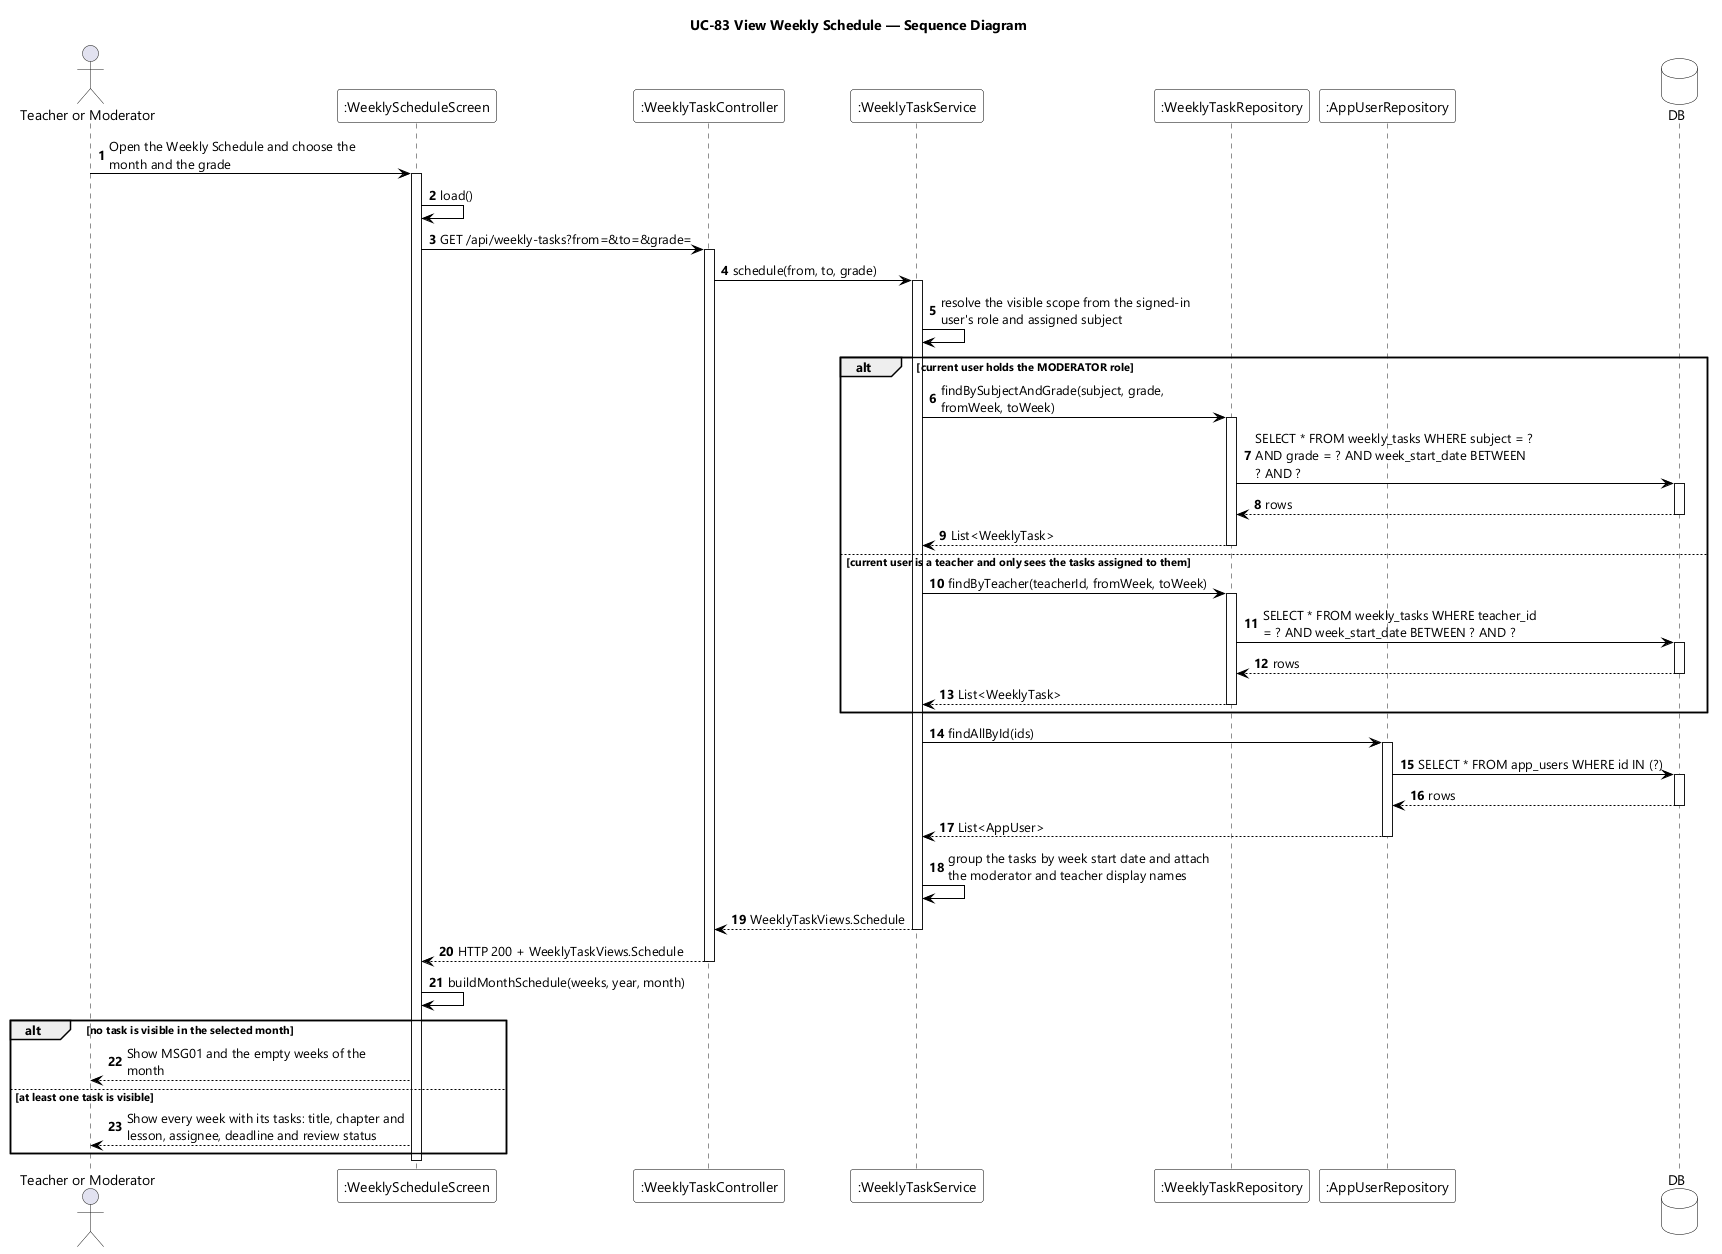

The diagram above was rendered by PlantUML. Its source (embedded in the PNG):
@startuml UC-83 View Weekly Schedule - Sequence Diagram
skinparamlocked dpi 96
skinparam defaultFontName "Segoe UI"
skinparam shadowing false
skinparam ParticipantBackgroundColor #FFFFFF
skinparam ParticipantBorderColor #000000
skinparam DatabaseBackgroundColor #FFFFFF
skinparam DatabaseBorderColor #000000
skinparam ArrowColor #000000
skinparam sequenceMessageAlign left
skinparam maxMessageSize 280
title UC-83 View Weekly Schedule — Sequence Diagram

actor "Teacher or Moderator" as USER
participant ":WeeklyScheduleScreen" as UI
participant ":WeeklyTaskController" as CTL
participant ":WeeklyTaskService" as SVC
participant ":WeeklyTaskRepository" as REPO
participant ":AppUserRepository" as USERS
database DB

autonumber
USER -> UI : Open the Weekly Schedule and choose the month and the grade
activate UI
UI -> UI : load()
UI -> CTL : GET /api/weekly-tasks?from=&to=&grade=
activate CTL
CTL -> SVC : schedule(from, to, grade)
activate SVC
SVC -> SVC : resolve the visible scope from the signed-in user's role and assigned subject

alt current user holds the MODERATOR role
  SVC -> REPO : findBySubjectAndGrade(subject, grade, fromWeek, toWeek)
  activate REPO
  REPO -> DB : SELECT * FROM weekly_tasks WHERE subject = ? AND grade = ? AND week_start_date BETWEEN ? AND ?
  activate DB
  DB --> REPO : rows
  deactivate DB
  REPO --> SVC : List<WeeklyTask>
  deactivate REPO
else current user is a teacher and only sees the tasks assigned to them
  SVC -> REPO : findByTeacher(teacherId, fromWeek, toWeek)
  activate REPO
  REPO -> DB : SELECT * FROM weekly_tasks WHERE teacher_id = ? AND week_start_date BETWEEN ? AND ?
  activate DB
  DB --> REPO : rows
  deactivate DB
  REPO --> SVC : List<WeeklyTask>
  deactivate REPO
end

SVC -> USERS : findAllById(ids)
activate USERS
USERS -> DB : SELECT * FROM app_users WHERE id IN (?)
activate DB
DB --> USERS : rows
deactivate DB
USERS --> SVC : List<AppUser>
deactivate USERS
SVC -> SVC : group the tasks by week start date and attach the moderator and teacher display names
SVC --> CTL : WeeklyTaskViews.Schedule
deactivate SVC
CTL --> UI : HTTP 200 + WeeklyTaskViews.Schedule
deactivate CTL
UI -> UI : buildMonthSchedule(weeks, year, month)

alt no task is visible in the selected month
  UI --> USER : Show MSG01 and the empty weeks of the month
else at least one task is visible
  UI --> USER : Show every week with its tasks: title, chapter and lesson, assignee, deadline and review status
end
deactivate UI
@enduml